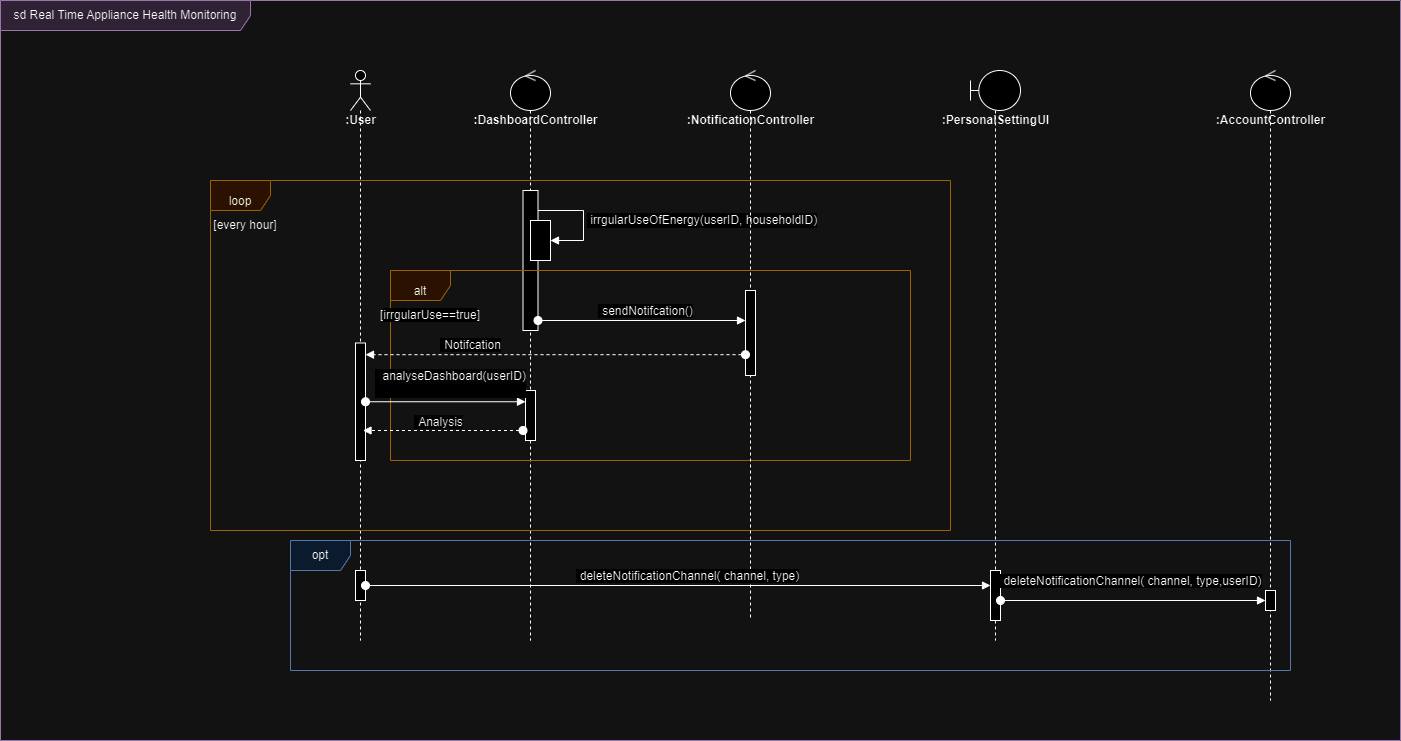

The diagram above was exported from draw.io. Its source (the exported page's mxGraphModel, read from the mxfile embedded in the PNG):
<mxGraphModel dx="2243" dy="788" grid="1" gridSize="10" guides="1" tooltips="1" connect="1" arrows="1" fold="1" page="1" pageScale="1" pageWidth="850" pageHeight="1100" math="0" shadow="0">
  <root>
    <mxCell id="0" />
    <mxCell id="1" parent="0" />
    <mxCell id="QI45cnF2kZm7v1F071HQ-1" value="" style="shape=umlLifeline;perimeter=lifelinePerimeter;whiteSpace=wrap;html=1;container=1;dropTarget=0;collapsible=0;recursiveResize=0;outlineConnect=0;portConstraint=eastwest;newEdgeStyle={&quot;curved&quot;:0,&quot;rounded&quot;:0};participant=umlActor;strokeColor=default;align=center;verticalAlign=bottom;fontFamily=Helvetica;fontSize=12;fontColor=default;fillColor=default;" parent="1" vertex="1">
      <mxGeometry x="340" y="80" width="20" height="570" as="geometry" />
    </mxCell>
    <mxCell id="QI45cnF2kZm7v1F071HQ-20" value="" style="html=1;points=[[0,0,0,0,5],[0,1,0,0,-5],[1,0,0,0,5],[1,1,0,0,-5]];perimeter=orthogonalPerimeter;outlineConnect=0;targetShapes=umlLifeline;portConstraint=eastwest;newEdgeStyle={&quot;curved&quot;:0,&quot;rounded&quot;:0};strokeColor=default;align=center;verticalAlign=bottom;fontFamily=Helvetica;fontSize=12;fontColor=default;fillColor=default;" parent="QI45cnF2kZm7v1F071HQ-1" vertex="1">
      <mxGeometry x="5" y="272.5" width="10" height="117.5" as="geometry" />
    </mxCell>
    <mxCell id="QI45cnF2kZm7v1F071HQ-38" value="" style="html=1;points=[[0,0,0,0,5],[0,1,0,0,-5],[1,0,0,0,5],[1,1,0,0,-5]];perimeter=orthogonalPerimeter;outlineConnect=0;targetShapes=umlLifeline;portConstraint=eastwest;newEdgeStyle={&quot;curved&quot;:0,&quot;rounded&quot;:0};strokeColor=default;align=center;verticalAlign=bottom;fontFamily=Helvetica;fontSize=12;fontColor=default;fillColor=default;" parent="QI45cnF2kZm7v1F071HQ-1" vertex="1">
      <mxGeometry x="5" y="500" width="10" height="30" as="geometry" />
    </mxCell>
    <mxCell id="QI45cnF2kZm7v1F071HQ-4" value=":User" style="text;align=center;fontStyle=1;verticalAlign=middle;spacingLeft=3;spacingRight=3;strokeColor=none;rotatable=0;points=[[0,0.5],[1,0.5]];portConstraint=eastwest;html=1;fontFamily=Helvetica;fontSize=12;fontColor=default;" parent="1" vertex="1">
      <mxGeometry x="310" y="120" width="80" height="20" as="geometry" />
    </mxCell>
    <mxCell id="QI45cnF2kZm7v1F071HQ-5" value="" style="shape=umlLifeline;perimeter=lifelinePerimeter;whiteSpace=wrap;html=1;container=1;dropTarget=0;collapsible=0;recursiveResize=0;outlineConnect=0;portConstraint=eastwest;newEdgeStyle={&quot;curved&quot;:0,&quot;rounded&quot;:0};participant=umlControl;strokeColor=default;align=center;verticalAlign=bottom;fontFamily=Helvetica;fontSize=12;fontColor=default;fillColor=default;" parent="1" vertex="1">
      <mxGeometry x="500" y="80" width="40" height="570" as="geometry" />
    </mxCell>
    <mxCell id="QI45cnF2kZm7v1F071HQ-28" value="" style="html=1;points=[[0,0,0,0,5],[0,1,0,0,-5],[1,0,0,0,5],[1,1,0,0,-5]];perimeter=orthogonalPerimeter;outlineConnect=0;targetShapes=umlLifeline;portConstraint=eastwest;newEdgeStyle={&quot;curved&quot;:0,&quot;rounded&quot;:0};strokeColor=default;align=center;verticalAlign=bottom;fontFamily=Helvetica;fontSize=12;fontColor=default;fillColor=default;" parent="QI45cnF2kZm7v1F071HQ-5" vertex="1">
      <mxGeometry x="15" y="320" width="10" height="50" as="geometry" />
    </mxCell>
    <mxCell id="QI45cnF2kZm7v1F071HQ-8" value="" style="html=1;points=[[0,0,0,0,5],[0,1,0,0,-5],[1,0,0,0,5],[1,1,0,0,-5]];perimeter=orthogonalPerimeter;outlineConnect=0;targetShapes=umlLifeline;portConstraint=eastwest;newEdgeStyle={&quot;curved&quot;:0,&quot;rounded&quot;:0};strokeColor=default;align=center;verticalAlign=bottom;fontFamily=Helvetica;fontSize=12;fontColor=default;fillColor=default;" parent="1" vertex="1">
      <mxGeometry x="512.5" y="200" width="15" height="140" as="geometry" />
    </mxCell>
    <mxCell id="QI45cnF2kZm7v1F071HQ-9" value="" style="html=1;points=[[0,0,0,0,5],[0,1,0,0,-5],[1,0,0,0,5],[1,1,0,0,-5]];perimeter=orthogonalPerimeter;outlineConnect=0;targetShapes=umlLifeline;portConstraint=eastwest;newEdgeStyle={&quot;curved&quot;:0,&quot;rounded&quot;:0};strokeColor=default;align=center;verticalAlign=bottom;fontFamily=Helvetica;fontSize=12;fontColor=default;fillColor=default;" parent="1" vertex="1">
      <mxGeometry x="520" y="230" width="20" height="40" as="geometry" />
    </mxCell>
    <mxCell id="QI45cnF2kZm7v1F071HQ-10" value="&lt;span style=&quot;text-wrap: wrap; background-color: initial;&quot;&gt;&amp;nbsp;&lt;/span&gt;&lt;span style=&quot;white-space: pre-wrap; background-color: transparent;&quot;&gt;irrgularUseOfEnergy(&lt;/span&gt;&lt;span style=&quot;text-align: center;&quot;&gt;userID,&amp;nbsp;&lt;/span&gt;&lt;span style=&quot;text-wrap: wrap; background-color: rgb(251, 251, 251);&quot;&gt;householdID&lt;/span&gt;&lt;span style=&quot;white-space: pre-wrap; background-color: transparent;&quot;&gt;)&lt;/span&gt;" style="html=1;align=left;spacingLeft=2;endArrow=block;rounded=0;edgeStyle=orthogonalEdgeStyle;curved=0;rounded=0;fontFamily=Helvetica;fontSize=12;fontColor=default;" parent="1" source="QI45cnF2kZm7v1F071HQ-8" edge="1">
      <mxGeometry x="0.0083" relative="1" as="geometry">
        <mxPoint x="540" y="220" as="sourcePoint" />
        <Array as="points">
          <mxPoint x="573" y="220" />
          <mxPoint x="573" y="250" />
          <mxPoint x="540" y="250" />
        </Array>
        <mxPoint x="540" y="250" as="targetPoint" />
        <mxPoint as="offset" />
      </mxGeometry>
    </mxCell>
    <mxCell id="QI45cnF2kZm7v1F071HQ-11" value="loop" style="shape=umlFrame;whiteSpace=wrap;html=1;pointerEvents=0;strokeColor=#d79b00;align=center;verticalAlign=bottom;fontFamily=Helvetica;fontSize=12;fillColor=#ffe6cc;" parent="1" vertex="1">
      <mxGeometry x="200" y="190" width="740" height="350" as="geometry" />
    </mxCell>
    <mxCell id="QI45cnF2kZm7v1F071HQ-12" value=":&lt;span style=&quot;text-wrap: wrap;&quot;&gt;DashboardController&lt;/span&gt;" style="text;align=center;fontStyle=1;verticalAlign=middle;spacingLeft=3;spacingRight=3;strokeColor=none;rotatable=0;points=[[0,0.5],[1,0.5]];portConstraint=eastwest;html=1;fontFamily=Helvetica;fontSize=12;fontColor=default;" parent="1" vertex="1">
      <mxGeometry x="485" y="120" width="80" height="20" as="geometry" />
    </mxCell>
    <mxCell id="QI45cnF2kZm7v1F071HQ-14" value="alt" style="shape=umlFrame;whiteSpace=wrap;html=1;pointerEvents=0;strokeColor=#d79b00;align=center;verticalAlign=bottom;fontFamily=Helvetica;fontSize=12;fillColor=#ffe6cc;" parent="1" vertex="1">
      <mxGeometry x="380" y="280" width="520" height="190" as="geometry" />
    </mxCell>
    <mxCell id="QI45cnF2kZm7v1F071HQ-16" value="" style="shape=umlLifeline;perimeter=lifelinePerimeter;whiteSpace=wrap;html=1;container=1;dropTarget=0;collapsible=0;recursiveResize=0;outlineConnect=0;portConstraint=eastwest;newEdgeStyle={&quot;curved&quot;:0,&quot;rounded&quot;:0};participant=umlControl;strokeColor=default;align=center;verticalAlign=bottom;fontFamily=Helvetica;fontSize=12;fontColor=default;fillColor=default;" parent="1" vertex="1">
      <mxGeometry x="720" y="80" width="40" height="550" as="geometry" />
    </mxCell>
    <mxCell id="QI45cnF2kZm7v1F071HQ-17" value="" style="html=1;points=[[0,0,0,0,5],[0,1,0,0,-5],[1,0,0,0,5],[1,1,0,0,-5]];perimeter=orthogonalPerimeter;outlineConnect=0;targetShapes=umlLifeline;portConstraint=eastwest;newEdgeStyle={&quot;curved&quot;:0,&quot;rounded&quot;:0};strokeColor=default;align=center;verticalAlign=bottom;fontFamily=Helvetica;fontSize=12;fontColor=default;fillColor=default;" parent="QI45cnF2kZm7v1F071HQ-16" vertex="1">
      <mxGeometry x="15" y="220" width="10" height="85" as="geometry" />
    </mxCell>
    <mxCell id="QI45cnF2kZm7v1F071HQ-18" value="&lt;p style=&quot;text-align: center; margin: 0px 0px 0px 4px;&quot;&gt;&lt;span style=&quot;background-color: rgb(255, 255, 255);&quot;&gt;sendNotifcation()&lt;/span&gt;&lt;/p&gt;" style="html=1;verticalAlign=bottom;startArrow=oval;endArrow=block;startSize=8;curved=0;rounded=0;fontFamily=Helvetica;fontSize=12;fontColor=default;" parent="1" edge="1">
      <mxGeometry x="0.0323" relative="1" as="geometry">
        <mxPoint x="527.4999999999998" y="330" as="sourcePoint" />
        <mxPoint x="735" y="330" as="targetPoint" />
        <mxPoint as="offset" />
      </mxGeometry>
    </mxCell>
    <mxCell id="QI45cnF2kZm7v1F071HQ-19" value="&lt;p style=&quot;text-align: center; margin: 0px 0px 0px 4px;&quot;&gt;&lt;span style=&quot;background-color: rgb(255, 255, 255);&quot;&gt;Notifcation&lt;/span&gt;&lt;/p&gt;" style="html=1;verticalAlign=bottom;startArrow=oval;endArrow=block;startSize=8;curved=0;rounded=0;fontFamily=Helvetica;fontSize=12;fontColor=default;dashed=1;" parent="1" target="QI45cnF2kZm7v1F071HQ-20" edge="1">
      <mxGeometry x="0.4474" relative="1" as="geometry">
        <mxPoint x="735" y="364.17" as="sourcePoint" />
        <mxPoint x="360" y="364.17" as="targetPoint" />
        <mxPoint as="offset" />
        <Array as="points">
          <mxPoint x="615" y="364.17" />
          <mxPoint x="500" y="364.17" />
        </Array>
      </mxGeometry>
    </mxCell>
    <mxCell id="QI45cnF2kZm7v1F071HQ-21" value="[&lt;span style=&quot;text-align: left; white-space-collapse: preserve; background-color: rgb(255, 255, 255);&quot;&gt;irrgularUse==true&lt;/span&gt;]" style="text;html=1;align=center;verticalAlign=middle;whiteSpace=wrap;rounded=0;" parent="1" vertex="1">
      <mxGeometry x="390" y="310" width="60" height="30" as="geometry" />
    </mxCell>
    <mxCell id="QI45cnF2kZm7v1F071HQ-22" value="[every hour]" style="text;html=1;align=center;verticalAlign=middle;whiteSpace=wrap;rounded=0;" parent="1" vertex="1">
      <mxGeometry x="200" y="220" width="70" height="30" as="geometry" />
    </mxCell>
    <mxCell id="QI45cnF2kZm7v1F071HQ-23" value=":Notification&lt;span style=&quot;text-wrap: wrap;&quot;&gt;Controller&lt;/span&gt;" style="text;align=center;fontStyle=1;verticalAlign=middle;spacingLeft=3;spacingRight=3;strokeColor=none;rotatable=0;points=[[0,0.5],[1,0.5]];portConstraint=eastwest;html=1;fontFamily=Helvetica;fontSize=12;fontColor=default;" parent="1" vertex="1">
      <mxGeometry x="700" y="120" width="80" height="20" as="geometry" />
    </mxCell>
    <mxCell id="QI45cnF2kZm7v1F071HQ-27" value="&lt;p style=&quot;text-align: left; text-wrap: wrap; background-color: rgb(251, 251, 251); margin: 0px 0px 0px 4px;&quot;&gt;&lt;span style=&quot;background-color: initial;&quot;&gt;&amp;nbsp;analyseDashboard(&lt;/span&gt;&lt;span style=&quot;background-color: initial;&quot;&gt;userID&lt;/span&gt;&lt;span style=&quot;background-color: initial;&quot;&gt;)&lt;/span&gt;&lt;/p&gt;&lt;div&gt;&lt;span style=&quot;background-color: initial;&quot;&gt;&lt;br&gt;&lt;/span&gt;&lt;/div&gt;" style="html=1;verticalAlign=bottom;startArrow=oval;endArrow=block;startSize=8;curved=0;rounded=0;fontFamily=Helvetica;fontSize=12;fontColor=default;" parent="1" source="QI45cnF2kZm7v1F071HQ-20" target="QI45cnF2kZm7v1F071HQ-28" edge="1">
      <mxGeometry x="0.0625" y="1" relative="1" as="geometry">
        <mxPoint x="360" y="390" as="sourcePoint" />
        <mxPoint x="510" y="390" as="targetPoint" />
        <mxPoint as="offset" />
      </mxGeometry>
    </mxCell>
    <mxCell id="QI45cnF2kZm7v1F071HQ-33" value="&lt;p style=&quot;text-align: left; text-wrap: wrap; background-color: rgb(251, 251, 251); margin: 0px 0px 0px 4px;&quot;&gt;Analysis&lt;/p&gt;" style="html=1;verticalAlign=bottom;startArrow=oval;endArrow=block;startSize=8;curved=0;rounded=0;fontFamily=Helvetica;fontSize=12;fontColor=default;dashed=1;" parent="1" edge="1">
      <mxGeometry x="0.0625" y="1" relative="1" as="geometry">
        <mxPoint x="512.5" y="440" as="sourcePoint" />
        <mxPoint x="352.5" y="440" as="targetPoint" />
        <mxPoint as="offset" />
      </mxGeometry>
    </mxCell>
    <mxCell id="QI45cnF2kZm7v1F071HQ-34" value="" style="shape=umlLifeline;perimeter=lifelinePerimeter;whiteSpace=wrap;html=1;container=1;dropTarget=0;collapsible=0;recursiveResize=0;outlineConnect=0;portConstraint=eastwest;newEdgeStyle={&quot;curved&quot;:0,&quot;rounded&quot;:0};participant=umlControl;strokeColor=default;align=center;verticalAlign=bottom;fontFamily=Helvetica;fontSize=12;fontColor=default;fillColor=default;" parent="1" vertex="1">
      <mxGeometry x="1240" y="80" width="40" height="630" as="geometry" />
    </mxCell>
    <mxCell id="QI45cnF2kZm7v1F071HQ-45" value="" style="html=1;points=[[0,0,0,0,5],[0,1,0,0,-5],[1,0,0,0,5],[1,1,0,0,-5]];perimeter=orthogonalPerimeter;outlineConnect=0;targetShapes=umlLifeline;portConstraint=eastwest;newEdgeStyle={&quot;curved&quot;:0,&quot;rounded&quot;:0};strokeColor=default;align=center;verticalAlign=bottom;fontFamily=Helvetica;fontSize=12;fontColor=default;fillColor=default;" parent="QI45cnF2kZm7v1F071HQ-34" vertex="1">
      <mxGeometry x="15" y="520" width="10" height="20" as="geometry" />
    </mxCell>
    <mxCell id="QI45cnF2kZm7v1F071HQ-37" value=":Account&lt;span style=&quot;text-wrap: wrap;&quot;&gt;Controller&lt;/span&gt;" style="text;align=center;fontStyle=1;verticalAlign=middle;spacingLeft=3;spacingRight=3;strokeColor=none;rotatable=0;points=[[0,0.5],[1,0.5]];portConstraint=eastwest;html=1;fontFamily=Helvetica;fontSize=12;fontColor=default;" parent="1" vertex="1">
      <mxGeometry x="1220" y="120" width="80" height="20" as="geometry" />
    </mxCell>
    <mxCell id="QI45cnF2kZm7v1F071HQ-39" value="&lt;p style=&quot;text-align: center; margin: 0px 0px 0px 4px;&quot;&gt;&lt;span style=&quot;text-align: left; text-wrap: wrap; background-color: initial;&quot;&gt;deleteNotificationChannel(&amp;nbsp;&lt;/span&gt;&lt;span style=&quot;text-align: left; text-wrap: wrap; background-color: initial;&quot;&gt;channel,&amp;nbsp;&lt;/span&gt;&lt;span style=&quot;text-align: left; text-wrap: wrap; background-color: initial;&quot;&gt;type&lt;/span&gt;&lt;span style=&quot;text-align: left; text-wrap: wrap; background-color: initial;&quot;&gt;)&lt;/span&gt;&lt;br&gt;&lt;/p&gt;" style="html=1;verticalAlign=bottom;startArrow=oval;endArrow=block;startSize=8;curved=0;rounded=0;fontFamily=Helvetica;fontSize=12;fontColor=default;" parent="1" source="QI45cnF2kZm7v1F071HQ-38" target="QI45cnF2kZm7v1F071HQ-35" edge="1">
      <mxGeometry x="0.0313" relative="1" as="geometry">
        <mxPoint x="492.4999999999998" y="600" as="sourcePoint" />
        <mxPoint x="960" y="600" as="targetPoint" />
        <mxPoint as="offset" />
      </mxGeometry>
    </mxCell>
    <mxCell id="QI45cnF2kZm7v1F071HQ-41" value="opt" style="shape=umlFrame;whiteSpace=wrap;html=1;pointerEvents=0;fillColor=#dae8fc;strokeColor=#6c8ebf;" parent="1" vertex="1">
      <mxGeometry x="280" y="550" width="1000" height="130" as="geometry" />
    </mxCell>
    <mxCell id="QI45cnF2kZm7v1F071HQ-42" value="" style="shape=umlLifeline;perimeter=lifelinePerimeter;whiteSpace=wrap;html=1;container=1;dropTarget=0;collapsible=0;recursiveResize=0;outlineConnect=0;portConstraint=eastwest;newEdgeStyle={&quot;curved&quot;:0,&quot;rounded&quot;:0};participant=umlBoundary;" parent="1" vertex="1">
      <mxGeometry x="960" y="80" width="50" height="570" as="geometry" />
    </mxCell>
    <mxCell id="QI45cnF2kZm7v1F071HQ-35" value="" style="html=1;points=[[0,0,0,0,5],[0,1,0,0,-5],[1,0,0,0,5],[1,1,0,0,-5]];perimeter=orthogonalPerimeter;outlineConnect=0;targetShapes=umlLifeline;portConstraint=eastwest;newEdgeStyle={&quot;curved&quot;:0,&quot;rounded&quot;:0};strokeColor=default;align=center;verticalAlign=bottom;fontFamily=Helvetica;fontSize=12;fontColor=default;fillColor=default;" parent="QI45cnF2kZm7v1F071HQ-42" vertex="1">
      <mxGeometry x="20" y="500" width="10" height="50" as="geometry" />
    </mxCell>
    <mxCell id="QI45cnF2kZm7v1F071HQ-46" value="&lt;p style=&quot;text-align: center; margin: 0px 0px 0px 4px;&quot;&gt;&lt;span style=&quot;text-align: left; text-wrap: wrap; background-color: initial;&quot;&gt;deleteNotificationChannel(&amp;nbsp;&lt;/span&gt;&lt;span style=&quot;text-align: left; text-wrap: wrap; background-color: initial;&quot;&gt;channel,&amp;nbsp;&lt;/span&gt;&lt;span style=&quot;text-align: left; text-wrap: wrap; background-color: initial;&quot;&gt;type,userID&lt;/span&gt;&lt;span style=&quot;text-align: left; text-wrap: wrap; background-color: initial;&quot;&gt;)&lt;/span&gt;&lt;br&gt;&lt;/p&gt;" style="html=1;verticalAlign=bottom;startArrow=oval;endArrow=block;startSize=8;curved=0;rounded=0;fontFamily=Helvetica;fontSize=12;fontColor=default;" parent="1" target="QI45cnF2kZm7v1F071HQ-45" edge="1">
      <mxGeometry x="-0.0204" y="10" relative="1" as="geometry">
        <mxPoint x="990" y="610" as="sourcePoint" />
        <mxPoint x="990" y="610" as="targetPoint" />
        <mxPoint as="offset" />
      </mxGeometry>
    </mxCell>
    <mxCell id="QI45cnF2kZm7v1F071HQ-47" value=":PersonalSettingUI" style="text;align=center;fontStyle=1;verticalAlign=middle;spacingLeft=3;spacingRight=3;strokeColor=none;rotatable=0;points=[[0,0.5],[1,0.5]];portConstraint=eastwest;html=1;fontFamily=Helvetica;fontSize=12;fontColor=default;" parent="1" vertex="1">
      <mxGeometry x="945" y="120" width="80" height="20" as="geometry" />
    </mxCell>
    <mxCell id="QI45cnF2kZm7v1F071HQ-49" value="sd Real Time Appliance Health Monitoring" style="shape=umlFrame;whiteSpace=wrap;html=1;pointerEvents=0;width=250;height=30;fillColor=#e1d5e7;strokeColor=#9673a6;" parent="1" vertex="1">
      <mxGeometry x="-10" y="10" width="1400" height="740" as="geometry" />
    </mxCell>
  </root>
</mxGraphModel>